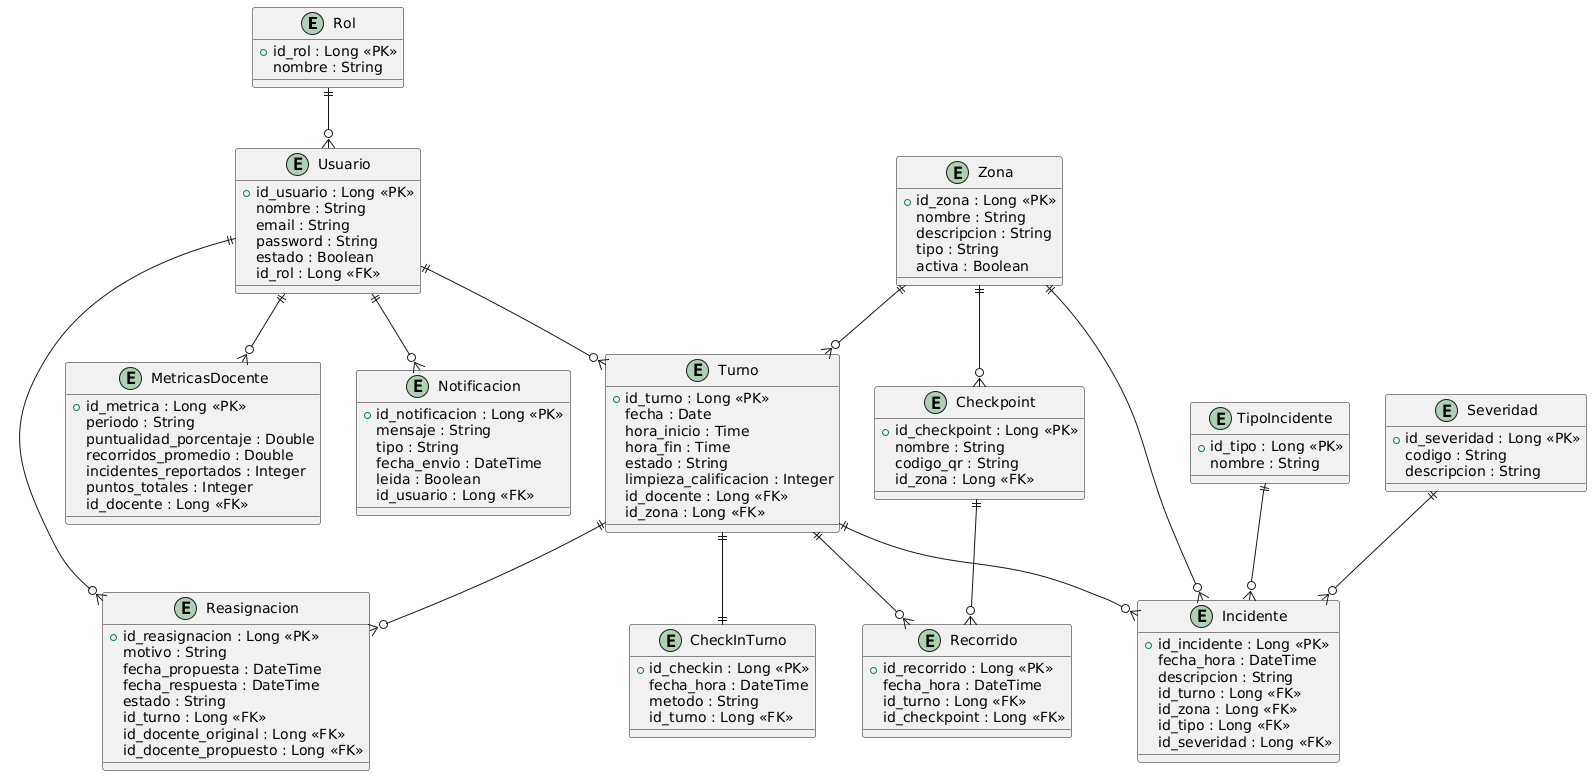

The diagram above was rendered by PlantUML. Its source (embedded in the PNG):
@startuml
' ========================
' ENTIDADES PRINCIPALES
' ========================

entity Rol {
  +id_rol : Long <<PK>>
  nombre : String
}

entity Usuario {
  +id_usuario : Long <<PK>>
  nombre : String
  email : String
  password : String
  estado : Boolean
  id_rol : Long <<FK>>
}

entity Zona {
  +id_zona : Long <<PK>>
  nombre : String
  descripcion : String
  tipo : String
  activa : Boolean
}

entity Checkpoint {
  +id_checkpoint : Long <<PK>>
  nombre : String
  codigo_qr : String
  id_zona : Long <<FK>>
}

entity Turno {
  +id_turno : Long <<PK>>
  fecha : Date
  hora_inicio : Time
  hora_fin : Time
  estado : String
  limpieza_calificacion : Integer
  id_docente : Long <<FK>>
  id_zona : Long <<FK>>
}

entity CheckInTurno {
  +id_checkin : Long <<PK>>
  fecha_hora : DateTime
  metodo : String
  id_turno : Long <<FK>>
}

entity Recorrido {
  +id_recorrido : Long <<PK>>
  fecha_hora : DateTime
  id_turno : Long <<FK>>
  id_checkpoint : Long <<FK>>
}

entity TipoIncidente {
  +id_tipo : Long <<PK>>
  nombre : String
}

entity Severidad {
  +id_severidad : Long <<PK>>
  codigo : String
  descripcion : String
}

entity Incidente {
  +id_incidente : Long <<PK>>
  fecha_hora : DateTime
  descripcion : String
  id_turno : Long <<FK>>
  id_zona : Long <<FK>>
  id_tipo : Long <<FK>>
  id_severidad : Long <<FK>>
}

entity Reasignacion {
  +id_reasignacion : Long <<PK>>
  motivo : String
  fecha_propuesta : DateTime
  fecha_respuesta : DateTime
  estado : String
  id_turno : Long <<FK>>
  id_docente_original : Long <<FK>>
  id_docente_propuesto : Long <<FK>>
}

entity MetricasDocente {
  +id_metrica : Long <<PK>>
  periodo : String
  puntualidad_porcentaje : Double
  recorridos_promedio : Double
  incidentes_reportados : Integer
  puntos_totales : Integer
  id_docente : Long <<FK>>
}

entity Notificacion {
  +id_notificacion : Long <<PK>>
  mensaje : String
  tipo : String
  fecha_envio : DateTime
  leida : Boolean
  id_usuario : Long <<FK>>
}

' ========================
' RELACIONES
' ========================

Rol ||--o{ Usuario
Usuario ||--o{ Turno
Zona ||--o{ Turno

Zona ||--o{ Checkpoint
Turno ||--|| CheckInTurno
Turno ||--o{ Recorrido
Checkpoint ||--o{ Recorrido

Turno ||--o{ Incidente
Zona ||--o{ Incidente
TipoIncidente ||--o{ Incidente
Severidad ||--o{ Incidente

Turno ||--o{ Reasignacion
Usuario ||--o{ Reasignacion
Usuario ||--o{ MetricasDocente
Usuario ||--o{ Notificacion
@enduml